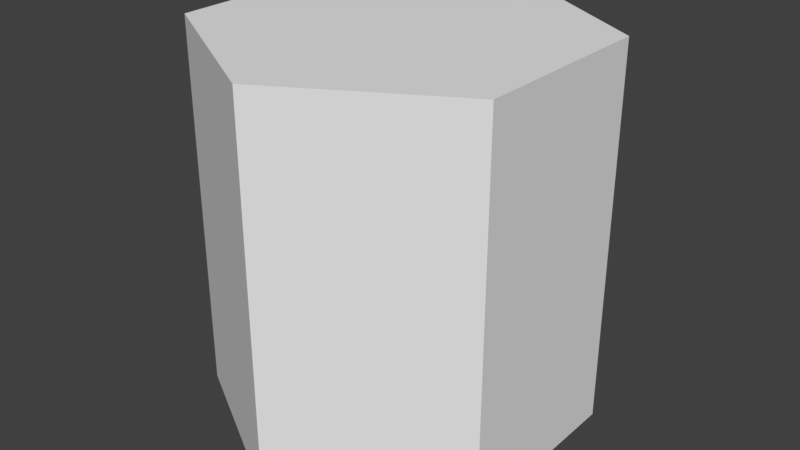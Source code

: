 # Source: hexagon1.blend  (saved by Blender 2.79.0; exported with 4.5.12 LTS)
import bpy
from mathutils import Matrix  # noqa: F401  (used for matrix-valued properties, if any)

bpy.ops.wm.read_factory_settings(use_empty=True)
scene = bpy.context.scene
scene.name = 'Scene'

# ---- collections
col_collection_1 = bpy.data.collections.new('Collection 1'); scene.collection.children.link(col_collection_1)

# ---- world
world_world = bpy.data.worlds.new('World'); scene.world = world_world
world_world.color = (0.05088, 0.05088, 0.05088)
world_world.use_sun_shadow = False
world_world.sun_shadow_jitter_overblur = 0.0
world_world.cycles.sampling_method = 'MANUAL'

# ---- meshes
me_cylinder_001 = bpy.data.meshes.new('Cylinder.001')
me_cylinder_001.from_pydata([(0.0, -1.0, -1.0), (0.0, 1.0, -1.0), (0.866, -1.0, -0.5), (0.866, 1.0, -0.5), (0.866, -1.0, 0.5), (0.866, 1.0, 0.5), (-8.742e-08, -1.0, 1.0), (-8.742e-08, 1.0, 1.0), (-0.866, -1.0, 0.5), (-0.866, 1.0, 0.5), (-0.866, -1.0, -0.5), (-0.866, 1.0, -0.5)], [], [(0, 1, 3, 2), (2, 3, 5, 4), (4, 5, 7, 6), (6, 7, 9, 8), (3, 1, 11, 9, 7, 5), (8, 9, 11, 10), (10, 11, 1, 0), (0, 2, 4, 6, 8, 10)])
me_cylinder_001.use_remesh_preserve_volume = False
me_cylinder_001.use_remesh_preserve_attributes = False
me_cylinder_001.use_mirror_vertex_groups = False
me_cylinder_001.update()

# ---- objects
ob_cylinder = bpy.data.objects.new('Cylinder', me_cylinder_001)

# ---- transforms, parenting, visibility, modifiers, constraints
ob_cylinder.location = (0.0, 0.0, 0.0)
ob_cylinder.rotation_euler = (1.571, -0.0, 0.0)
ob_cylinder.lineart.crease_threshold = 0.0

# ---- collection membership
col_collection_1.objects.link(ob_cylinder)

# ---- scene / render settings (as saved in the file)
scene.frame_start = 1; scene.frame_end = 250; scene.frame_set(1)
scene.render.engine = 'BLENDER_EEVEE_NEXT'
scene.render.resolution_percentage = 50
scene.render.dither_intensity = 0.0
scene.cycles.use_denoising = False
scene.cycles.samples = 128
scene.cycles.sampling_pattern = 'TABULATED_SOBOL'
scene.cycles.use_adaptive_sampling = False
scene.cycles.use_light_tree = False
scene.cycles.blur_glossy = 0.0
scene.cycles.sample_clamp_indirect = 0.0
scene.view_settings.view_transform = 'Standard'
bpy.context.view_layer.update()

# ---- added for rendering (the .blend has no active camera and no usable light): camera, sun
cam_auto = bpy.data.cameras.new('AutoCamera')
cam_auto.lens = 50.0
cam_auto.sensor_width = 36.0
cam_auto.clip_end = 1000.0
ob_auto_camera = bpy.data.objects.new('AutoCamera', cam_auto)
scene.collection.objects.link(ob_auto_camera)
ob_auto_camera.location = (3.06862, -3.68235, 2.4549)
ob_auto_camera.rotation_euler = (1.09748, -7.21219e-08, 0.694738)
scene.camera = ob_auto_camera
light_auto_sun = bpy.data.lights.new('AutoSun', 'SUN')
light_auto_sun.energy = 3.0
light_auto_sun.angle = 0.0523599
ob_auto_sun = bpy.data.objects.new('AutoSun', light_auto_sun)
scene.collection.objects.link(ob_auto_sun)
ob_auto_sun.rotation_euler = (0.872665, 0.174533, 0.523599)
bpy.context.view_layer.update()
